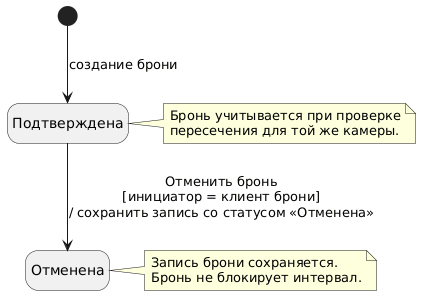

The diagram above was rendered by PlantUML. Its source (embedded in the PNG):
@startuml
hide empty description

state "Подтверждена" as Confirmed
state "Отменена" as Cancelled

[*] --> Confirmed : создание брони

Confirmed --> Cancelled : Отменить бронь\n[инициатор = клиент брони]\n/ сохранить запись со статусом «Отменена»

note right of Confirmed
  Бронь учитывается при проверке
  пересечения для той же камеры.
end note

note right of Cancelled
  Запись брони сохраняется.
  Бронь не блокирует интервал.
end note
@enduml